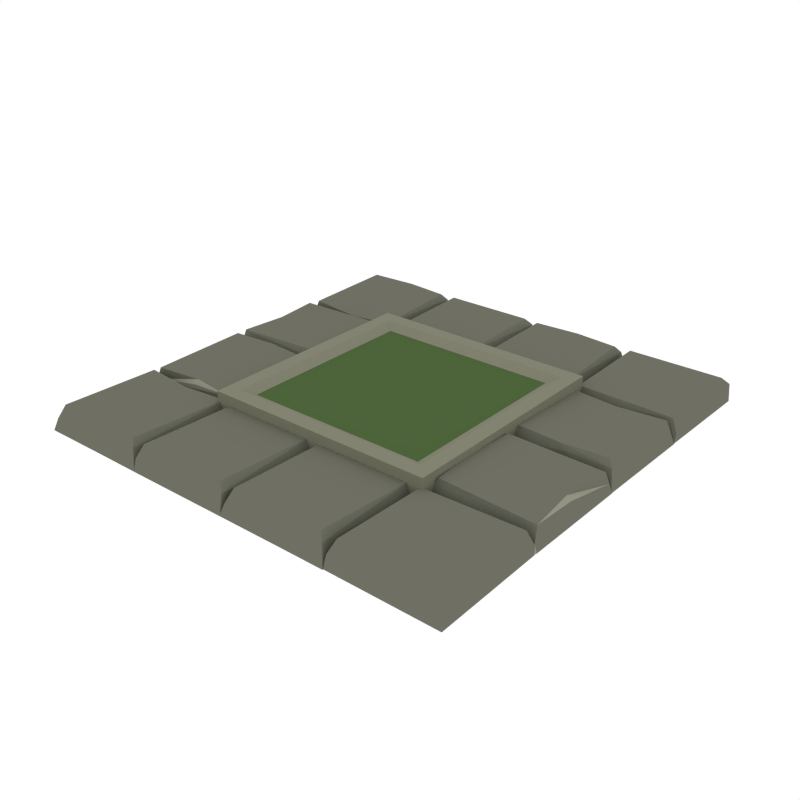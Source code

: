 # Source: Floor_Tree.blend  (saved by Blender 2.79.0; exported with 4.5.12 LTS)
import bpy
from mathutils import Matrix  # noqa: F401  (used for matrix-valued properties, if any)

bpy.ops.wm.read_factory_settings(use_empty=True)
scene = bpy.context.scene
scene.name = 'Scene'

# ---- collections
col_collection_1 = bpy.data.collections.new('Collection 1'); scene.collection.children.link(col_collection_1)

# ---- materials (node trees are filled in below, after node groups)
mat_main = bpy.data.materials.new('Main')
mat_main.alpha_threshold = 0.0
mat_main.diffuse_color = (0.159, 0.162, 0.1248, 1.0)
mat_main.roughness = 0.5
mat_highlights = bpy.data.materials.new('Highlights')
mat_highlights.alpha_threshold = 0.0
mat_highlights.diffuse_color = (0.2899, 0.2957, 0.226, 1.0)
mat_highlights.roughness = 0.5
mat_dirt = bpy.data.materials.new('Dirt')
mat_dirt.alpha_threshold = 0.0
mat_dirt.diffuse_color = (0.07469, 0.1269, 0.04347, 1.0)
mat_dirt.roughness = 0.5
mat_main2 = bpy.data.materials.new('Main2')
mat_main2.alpha_threshold = 0.0
mat_main2.diffuse_color = (0.227, 0.227, 0.1651, 1.0)
mat_main2.roughness = 0.5

# ---- material node trees

# ---- world
world_world = bpy.data.worlds.new('World'); scene.world = world_world
world_world.color = (1.0, 1.0, 1.0)
world_world.use_sun_shadow = False
world_world.sun_shadow_jitter_overblur = 0.0
world_world.cycles.sampling_method = 'NONE'
world_world.cycles.sample_map_resolution = 256

# ---- meshes
me_cube_035 = bpy.data.meshes.new('Cube.035')
me_cube_035.from_pydata([(0.7402, 0.4691, 0.3305), (0.4886, 0.5053, -1.371), (0.4809, 0.02715, -1.371), (0.9883, 0.02616, -1.371), (0.7748, 0.02715, -1.371), (0.5039, 0.5083, -1.371), (0.9906, 0.5083, -1.371), (0.768, 0.5083, -1.371), (0.5271, 0.06707, 0.569), (-0.9505, 0.2619, 0.3305), (-0.9866, 0.5102, -1.371), (-0.5085, 0.5179, -1.371), (-0.5075, 0.02048, -1.371), (-0.5085, 0.2277, -1.371), (-0.9896, 0.4951, -1.371), (-0.9896, 0.0182, -1.371), (-0.9896, 0.2345, -1.371), (-0.5484, 0.4723, 0.569), (-0.5225, 0.4987, -0.4359), (-0.5512, 0.06235, 0.569), (-0.5292, 0.03948, 0.09985), (-0.5337, 0.2619, 0.569), (-0.5239, 0.2393, 0.1948), (-0.9743, 0.478, 0.3099), (-0.9811, 0.4987, -0.7105), (-0.9743, 0.05202, 0.3099), (-0.9812, 0.03129, -0.6465), (-0.7063, 0.5162, -0.5652), (-0.7261, 0.5206, 0.04166), (-0.4924, 0.5193, -0.6465), (-0.5134, 0.5262, 0.3099), (-0.9798, 0.5195, -0.7105), (-0.9587, 0.526, 0.3099), (-0.7032, 0.9767, 0.1948), (-0.7261, 0.9668, 0.569), (-0.5007, 0.9713, 0.09985), (-0.5239, 0.9494, 0.569), (-0.9753, 0.9781, -0.4359), (-0.9488, 0.9519, 0.569), (-0.6983, 0.5109, -1.371), (-0.4792, 0.5109, -1.371), (-0.9915, 0.5141, -1.371), (-0.6914, 0.9921, -1.371), (-0.4815, 0.9931, -1.371), (-0.9946, 0.9923, -1.371), (-0.9822, 0.2457, -0.2277), (-0.9692, 0.2619, 0.04166), (0.5003, 0.04117, -0.4359), (0.9458, 0.06983, 0.569), (0.969, 0.04791, 0.09985), (0.7402, 0.0524, 0.569), (0.7631, 0.04257, 0.1948), (0.5213, 0.493, 0.3099), (0.5003, 0.4998, -0.7105), (0.9563, 0.493, 0.3099), (0.9773, 0.4999, -0.6465), (0.7402, 0.4879, 0.04166), (0.7567, 0.5008, -0.2277), (-0.001763, 0.5143, -0.6465), (-0.4763, 0.5145, -0.7105), (-0.001763, 0.9794, 0.09985), (-0.03259, 0.9575, 0.569), (-0.4763, 0.9806, -0.4359), (-0.4495, 0.9547, 0.569), (-0.005618, 0.5089, -1.371), (-0.4599, 0.5089, -1.371), (-0.4825, 0.9913, -1.371), (-0.001622, 0.9967, -1.371), (-0.4749, 0.6694, -1.371), (-0.03042, 0.5286, 0.3099), (-0.4553, 0.5413, 0.3099), (0.488, 0.5193, -0.6465), (0.467, 0.5262, 0.3099), (0.01447, 0.5195, -0.7105), (0.03548, 0.5262, 0.3099), (0.2772, 0.9767, 0.1948), (0.2543, 0.9668, 0.569), (0.4797, 0.9713, 0.09985), (0.4566, 0.9494, 0.569), (0.01447, 0.9781, -0.4359), (0.04126, 0.9522, 0.569), (0.5013, 0.5109, -1.371), (0.002796, 0.5139, -1.371), (0.289, 0.9921, -1.371), (0.499, 0.9931, -1.371), (-0.00497, 0.9921, -1.371), (0.9928, 0.5143, -0.6465), (0.5042, 0.5145, -0.7105), (0.9928, 0.9794, 0.09985), (0.9619, 0.9575, 0.569), (0.5042, 0.9806, -0.4359), (0.5309, 0.9547, 0.569), (0.9889, 0.5089, -1.371), (0.5206, 0.5089, -1.371), (0.4979, 0.9913, -1.371), (0.9929, 0.9967, -1.371), (0.5055, 0.6694, -1.371), (0.9641, 0.5286, 0.3099), (0.5252, 0.5413, 0.3099), (-0.7402, -0.442, 0.3305), (-0.5019, -0.4787, -1.371), (-0.4941, 0.01968, -1.371), (-0.9883, 0.02068, -1.371), (-0.7748, 0.01968, -1.371), (-0.5039, -0.4818, -1.371), (-0.9906, -0.4818, -1.371), (-0.768, -0.4818, -1.371), (-0.5403, -0.02083, 0.569), (0.9505, -0.2318, 0.3305), (0.9866, -0.4837, -1.371), (0.5085, -0.4915, -1.371), (0.5075, 0.02612, -1.371), (0.5085, -0.1971, -1.371), (0.9896, -0.4684, -1.371), (0.9896, 0.02843, -1.371), (0.9896, -0.204, -1.371), (0.5484, -0.4452, 0.569), (0.5225, -0.472, -0.4359), (0.5512, -0.01637, 0.569), (0.5292, 0.006837, 0.09985), (0.5337, -0.2318, 0.569), (0.5239, -0.2089, 0.1948), (0.9743, -0.451, 0.3099), (0.9811, -0.472, -0.7105), (0.9743, -0.005889, 0.3099), (0.9812, 0.01515, -0.6465), (-0.7096, -0.492, -0.2277), (-0.7261, -0.5052, 0.04166), (-0.4924, -0.493, -0.6465), (-0.5134, -0.4999, 0.3099), (-0.9798, -0.4931, -0.7105), (-0.9587, -0.4998, 0.3099), (-0.7032, -0.9798, 0.1948), (-0.7261, -0.9698, 0.569), (-0.5007, -0.9744, 0.09985), (-0.5239, -0.9521, 0.569), (-0.9753, -0.9812, -0.4359), (-0.9488, -0.9547, 0.569), (-0.6983, -0.4844, -1.371), (-0.4792, -0.4844, -1.371), (-0.9624, -0.4844, -1.371), (-0.6914, -0.9954, -1.371), (-0.4815, -0.9964, -1.371), (-0.9946, -0.9956, -1.371), (-0.9915, -0.4876, -1.371), (0.9822, -0.2153, -0.2277), (-0.7261, -0.5242, 0.3305), (0.9692, -0.2318, 0.04166), (-0.5135, 0.005451, -0.4359), (-0.9458, -0.02363, 0.569), (-0.969, -0.001389, 0.09985), (-0.7402, -0.005939, 0.569), (-0.7631, 0.004034, 0.1948), (-0.5345, -0.4663, 0.3099), (-0.5135, -0.4731, -0.7105), (-0.9563, -0.4663, 0.3099), (-0.9773, -0.4732, -0.6465), (-0.7402, -0.461, 0.04166), (-0.7567, -0.4742, -0.2277), (-0.5255, -0.5229, 1.088), (-0.5255, 0.5412, 1.088), (-0.5255, 0.5412, -1.397), (-0.5255, -0.5229, -1.397), (-0.001763, -0.4879, -0.6465), (-0.4763, -0.488, -0.7105), (-0.001763, -0.9788, 0.09985), (-0.03259, -0.9565, 0.569), (-0.4763, -0.9857, -0.4359), (-0.4495, -0.9595, 0.569), (-0.005618, -0.4823, -1.371), (-0.4599, -0.4823, -1.371), (-0.4825, -0.9966, -1.371), (-0.001622, -0.9963, -1.371), (-0.4749, -0.6452, -1.371), (-0.03042, -0.5024, 0.3099), (-0.4553, -0.5152, 0.3099), (0.2708, -0.492, -0.2277), (0.2543, -0.5052, 0.04166), (0.488, -0.493, -0.6465), (0.467, -0.4999, 0.3099), (0.01447, -0.4931, -0.7105), (0.03548, -0.4999, 0.3099), (0.2772, -0.9806, 0.1948), (0.2543, -0.9706, 0.569), (0.4797, -0.9752, 0.09985), (0.4566, -0.9529, 0.569), (0.01447, -0.982, -0.4359), (0.04126, -0.9557, 0.569), (0.2821, -0.4844, -1.371), (0.5013, -0.4844, -1.371), (0.01809, -0.4844, -1.371), (0.289, -0.9962, -1.371), (0.499, -0.9972, -1.371), (-0.00497, -0.9962, -1.371), (0.002796, -0.4875, -1.371), (0.2543, -0.5242, 0.3305), (0.9928, -0.4879, -0.6465), (0.5042, -0.488, -0.7105), (0.9974, -0.9814, 0.09985), (0.9665, -0.9591, 0.569), (0.5042, -0.9826, -0.4359), (0.5309, -0.9563, 0.569), (0.9889, -0.4823, -1.371), (0.5206, -0.4823, -1.371), (0.4979, -0.9935, -1.371), (0.9975, -0.9989, -1.371), (0.5055, -0.6452, -1.371), (0.9641, -0.5024, 0.3099), (0.5252, -0.5152, 0.3099), (0.5392, 0.5412, -1.397), (0.5392, -0.5229, -1.397), (0.5392, 0.5412, 1.088), (0.5392, -0.5229, 1.088), (-0.4612, 0.4769, 1.088), (-0.4612, -0.4586, 1.088), (0.4749, 0.4769, 1.088), (0.4749, -0.4586, 1.088), (-0.4148, 0.4306, 0.6736), (-0.4148, -0.4123, 0.6736), (0.4285, 0.4306, 0.6736), (0.4285, -0.4123, 0.6736)], [], [(5, 1, 53), (3, 49, 51, 4), (52, 0, 56), (49, 48, 50, 51), (55, 49, 3, 6), (8, 47, 51, 50), (54, 48, 49, 55), (55, 0, 50, 48, 54), (53, 47, 8, 52), (20, 22, 21, 19), (57, 53, 52, 56), (24, 23, 17, 18), (23, 46, 9), (12, 13, 22, 20), (26, 25, 19, 21, 9), (26, 15, 12, 20), (14, 24, 10), (17, 21, 22, 18), (24, 14, 16, 45), (25, 26, 20, 19), (45, 26, 46), (45, 46, 23, 24), (15, 26, 45, 16), (23, 9, 21, 17), (46, 26, 9), (22, 13, 11, 18), (24, 18, 11, 10), (31, 41, 39, 27), (27, 29, 30, 28), (40, 29, 27, 39), (33, 42, 44, 37), (32, 28, 34, 38), (30, 36, 34, 28), (31, 37, 44, 41), (29, 40, 43, 35), (27, 28, 32, 31), (35, 33, 34, 36), (38, 34, 33, 37), (30, 29, 35, 36), (31, 32, 38, 37), (43, 42, 33, 35), (72, 78, 76), (56, 0, 55), (52, 8, 50, 0), (53, 1, 2, 47), (57, 56, 55), (51, 47, 2, 4), (53, 57, 7, 5), (6, 7, 57, 55), (59, 62, 66, 68), (64, 58, 59, 65), (63, 61, 60, 62), (65, 59, 68), (66, 62, 60, 67), (69, 70, 59, 58), (58, 64, 67, 60), (69, 58, 60, 61), (59, 70, 63, 62), (70, 69, 61, 63), (73, 82, 81, 71), (71, 72, 74, 73), (75, 83, 85, 79), (74, 72, 76, 80), (73, 79, 85, 82), (71, 81, 84, 77), (77, 75, 76, 78), (80, 76, 75, 79), (72, 71, 77, 78), (73, 74, 80, 79), (84, 83, 75, 77), (87, 90, 94, 96), (92, 86, 87, 93), (91, 89, 88, 90), (93, 87, 96), (94, 90, 88, 95), (97, 98, 87, 86), (86, 92, 95, 88), (97, 86, 88, 89), (87, 98, 91, 90), (98, 97, 89, 91), (104, 100, 154), (102, 150, 152, 103), (153, 99, 157), (150, 149, 151, 152), (156, 150, 102, 105), (107, 148, 152, 151), (155, 149, 150, 156), (156, 99, 151, 149, 155), (154, 148, 107, 153), (119, 121, 120, 118), (158, 154, 153, 157), (123, 122, 116, 117), (122, 147, 108), (111, 112, 121, 119), (125, 124, 118, 120, 108), (125, 114, 111, 119), (113, 123, 109), (116, 120, 121, 117), (123, 113, 115, 145), (124, 125, 119, 118), (145, 125, 147), (145, 147, 122, 123), (114, 125, 145, 115), (122, 108, 120, 116), (147, 125, 108), (121, 112, 110, 117), (123, 117, 110, 109), (130, 126, 138, 140), (126, 127, 128), (139, 138, 126, 128), (132, 136, 143, 141), (131, 137, 133, 146), (127, 146, 128), (130, 144, 143, 136), (140, 144, 130), (128, 134, 142, 139), (126, 130, 131, 127), (134, 135, 133, 132), (137, 136, 132, 133), (129, 135, 134, 128), (130, 136, 137, 131), (142, 134, 132, 141), (128, 146, 133, 135, 129), (131, 146, 127), (157, 99, 156), (153, 107, 151, 99), (154, 100, 101, 148), (158, 157, 156), (152, 148, 101, 103), (154, 158, 106, 104), (159, 160, 161, 162), (105, 106, 158, 156), (164, 173, 171, 167), (169, 170, 164, 163), (168, 167, 165, 166), (170, 173, 164), (171, 172, 165, 167), (174, 163, 164, 175), (163, 165, 172, 169), (174, 166, 165, 163), (164, 167, 168, 175), (175, 168, 166, 174), (180, 176, 188, 190), (176, 177, 178), (189, 188, 176, 178), (182, 186, 193, 191), (181, 187, 183, 195), (177, 195, 178), (180, 194, 193, 186), (190, 194, 180), (178, 184, 192, 189), (176, 180, 181, 177), (184, 185, 183, 182), (187, 186, 182, 183), (179, 185, 184, 178), (180, 186, 187, 181), (192, 184, 182, 191), (178, 195, 183, 185, 179), (181, 195, 177), (197, 206, 204, 200), (202, 203, 197, 196), (201, 200, 198, 199), (203, 206, 197), (204, 205, 198, 200), (207, 196, 197, 208), (196, 198, 205, 202), (207, 199, 198, 196), (197, 200, 201, 208), (208, 201, 199, 207), (212, 210, 209, 211), (161, 160, 211, 209), (162, 161, 209, 210), (159, 162, 210, 212), (211, 160, 213, 215), (214, 216, 220, 218), (159, 212, 216, 214), (212, 211, 215, 216), (160, 159, 214, 213), (217, 218, 220, 219), (216, 215, 219, 220), (215, 213, 217, 219), (213, 214, 218, 217)])
me_cube_035.polygons.foreach_set('material_index', [1, 0, 1, 0, 0, 0, 0, 0, 0, 0, 0, 0, 1, 0, 0, 0, 1, 0, 0, 0, 0, 0, 0, 0, 1, 0, 0, 0, 0, 0, 0, 0, 0, 0, 0, 0, 0, 0, 0, 0, 0, 0, 1, 0, 0, 0, 0, 0, 0, 0, 0, 0, 1, 0, 0, 0, 0, 0, 0, 0, 1, 0, 0, 0, 0, 0, 0, 0, 0, 0, 0, 0, 0, 1, 0, 0, 0, 0, 0, 0, 1, 0, 1, 0, 0, 0, 0, 0, 0, 0, 0, 0, 1, 0, 0, 0, 1, 0, 0, 0, 0, 0, 0, 0, 1, 0, 0, 0, 0, 0, 0, 0, 1, 0, 1, 0, 0, 0, 0, 0, 0, 0, 0, 1, 1, 0, 0, 0, 0, 0, 3, 0, 0, 0, 0, 1, 0, 0, 0, 0, 0, 0, 0, 0, 0, 0, 0, 1, 0, 1, 0, 0, 0, 0, 0, 0, 0, 0, 1, 0, 0, 0, 1, 0, 0, 0, 0, 0, 0, 3, 3, 3, 3, 3, 3, 3, 3, 3, 2, 3, 3, 3])
me_cube_035.materials.append(mat_main)
me_cube_035.materials.append(mat_highlights)
me_cube_035.materials.append(mat_dirt)
me_cube_035.materials.append(mat_main2)
me_cube_035.use_remesh_preserve_volume = False
me_cube_035.use_remesh_preserve_attributes = False
me_cube_035.use_mirror_vertex_groups = False
me_cube_035.update()

# ---- objects
ob_floor_tree = bpy.data.objects.new('Floor_Tree', me_cube_035)

# ---- transforms, parenting, visibility, modifiers, constraints
ob_floor_tree.location = (0.0, 0.0, 0.0)
ob_floor_tree.scale = (1.0, 1.0, 0.05973)
ob_floor_tree.lineart.crease_threshold = 0.0
_vg = ob_floor_tree.vertex_groups.new(name='Group')

# ---- collection membership
col_collection_1.objects.link(ob_floor_tree)

# ---- scene / render settings (as saved in the file)
scene.frame_start = 1; scene.frame_end = 250; scene.frame_set(0)
scene.render.engine = 'CYCLES'
scene.render.resolution_x = 1000
scene.render.resolution_y = 1000
scene.render.dither_intensity = 0.0
scene.cycles.samples = 200
scene.cycles.sampling_pattern = 'TABULATED_SOBOL'
scene.cycles.light_sampling_threshold = 0.0
scene.cycles.use_adaptive_sampling = False
scene.cycles.use_light_tree = False
scene.cycles.caustics_reflective = False
scene.cycles.caustics_refractive = False
scene.cycles.blur_glossy = 0.0
scene.cycles.max_bounces = 2
scene.cycles.pixel_filter_type = 'GAUSSIAN'
scene.cycles.sample_clamp_indirect = 0.0
scene.view_settings.view_transform = 'Standard'
bpy.context.view_layer.update()

# ---- added for rendering (the .blend has no active camera): camera
cam_auto = bpy.data.cameras.new('AutoCamera')
cam_auto.lens = 50.0
cam_auto.sensor_width = 36.0
cam_auto.clip_end = 1000.0
ob_auto_camera = bpy.data.objects.new('AutoCamera', cam_auto)
scene.collection.objects.link(ob_auto_camera)
ob_auto_camera.location = (2.61396, -3.13614, 2.08079)
ob_auto_camera.rotation_euler = (1.09748, -7.21219e-08, 0.694738)
scene.camera = ob_auto_camera
bpy.context.view_layer.update()
